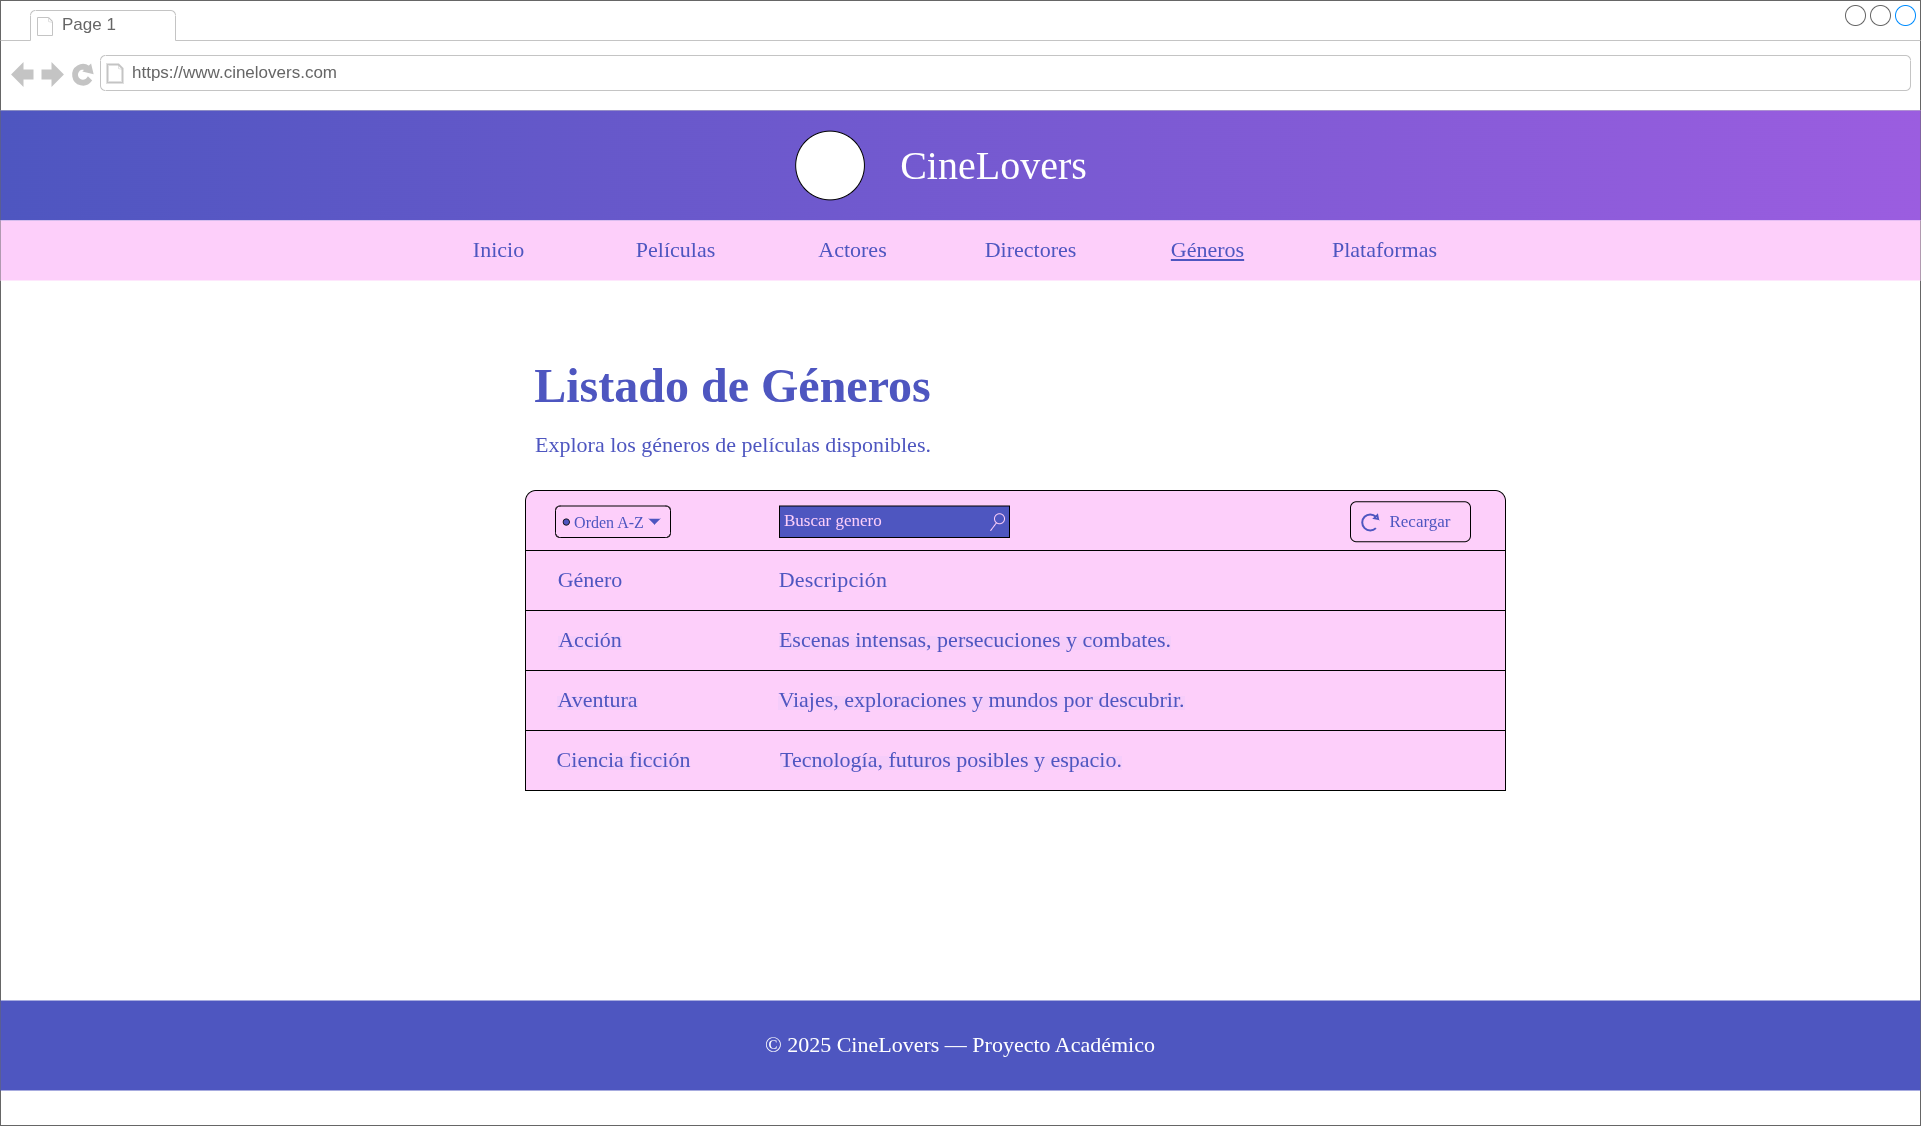

The diagram above was exported from draw.io. Its source (the exported page's mxGraphModel, read from the mxfile embedded in the PNG):
<mxGraphModel dx="7940" dy="4707" grid="1" gridSize="10" guides="1" tooltips="1" connect="1" arrows="1" fold="1" page="1" pageScale="1" pageWidth="850" pageHeight="1100" math="0" shadow="0">
  <root>
    <mxCell id="PV9PET-2dKWg57XHZTHM-0" />
    <mxCell id="PV9PET-2dKWg57XHZTHM-1" parent="PV9PET-2dKWg57XHZTHM-0" />
    <UserObject label="" id="PV9PET-2dKWg57XHZTHM-2">
      <mxCell style="strokeWidth=1;shadow=0;dashed=0;align=center;html=1;shape=mxgraph.mockup.containers.browserWindow;rSize=0;strokeColor=#666666;strokeColor2=#008cff;strokeColor3=#c4c4c4;mainText=,;recursiveResize=0;" parent="PV9PET-2dKWg57XHZTHM-1" vertex="1">
        <mxGeometry x="315" y="600" width="1920" height="1125" as="geometry" />
      </mxCell>
    </UserObject>
    <mxCell id="PV9PET-2dKWg57XHZTHM-3" value="Page 1" style="strokeWidth=1;shadow=0;dashed=0;align=center;html=1;shape=mxgraph.mockup.containers.anchor;fontSize=17;fontColor=#666666;align=left;whiteSpace=wrap;" parent="PV9PET-2dKWg57XHZTHM-2" vertex="1">
      <mxGeometry x="60" y="12" width="110" height="26" as="geometry" />
    </mxCell>
    <mxCell id="PV9PET-2dKWg57XHZTHM-4" value="https://www.cinelovers.com" style="strokeWidth=1;shadow=0;dashed=0;align=center;html=1;shape=mxgraph.mockup.containers.anchor;rSize=0;fontSize=17;fontColor=#666666;align=left;" parent="PV9PET-2dKWg57XHZTHM-2" vertex="1">
      <mxGeometry x="130" y="60" width="250" height="26" as="geometry" />
    </mxCell>
    <mxCell id="PV9PET-2dKWg57XHZTHM-5" value="" style="group" parent="PV9PET-2dKWg57XHZTHM-2" vertex="1" connectable="0">
      <mxGeometry y="110" width="1920" height="110" as="geometry" />
    </mxCell>
    <mxCell id="PV9PET-2dKWg57XHZTHM-6" value="" style="group" parent="PV9PET-2dKWg57XHZTHM-5" connectable="0" vertex="1">
      <mxGeometry width="1920" height="110" as="geometry" />
    </mxCell>
    <mxCell id="PV9PET-2dKWg57XHZTHM-7" value="" style="rounded=0;whiteSpace=wrap;html=1;strokeColor=none;gradientColor=light-dark(#4E56C0,#4E56C0);fillColor=light-dark(#9B5DE0,#9B5DE0);gradientDirection=west;" parent="PV9PET-2dKWg57XHZTHM-6" vertex="1">
      <mxGeometry width="1920" height="110" as="geometry" />
    </mxCell>
    <mxCell id="PV9PET-2dKWg57XHZTHM-8" value="" style="group" parent="PV9PET-2dKWg57XHZTHM-6" vertex="1" connectable="0">
      <mxGeometry x="769.6527586206896" y="20.625" width="380.6896551724138" height="68.75" as="geometry" />
    </mxCell>
    <mxCell id="PV9PET-2dKWg57XHZTHM-9" value="" style="ellipse;whiteSpace=wrap;html=1;aspect=fixed;fillColor=light-dark(#FFFFFF,#FFFFFF);" parent="PV9PET-2dKWg57XHZTHM-8" vertex="1">
      <mxGeometry x="25.52" width="68.75" height="68.75" as="geometry" />
    </mxCell>
    <mxCell id="PV9PET-2dKWg57XHZTHM-10" value="&lt;font face=&quot;Tahoma&quot; style=&quot;color: rgb(255, 255, 255); font-size: 40px;&quot;&gt;CineLovers&lt;/font&gt;" style="text;html=1;whiteSpace=wrap;strokeColor=none;fillColor=none;align=center;verticalAlign=middle;rounded=0;" parent="PV9PET-2dKWg57XHZTHM-8" vertex="1">
      <mxGeometry x="135.52" y="13.75" width="177.24" height="41.25" as="geometry" />
    </mxCell>
    <mxCell id="PV9PET-2dKWg57XHZTHM-11" value="" style="group" parent="PV9PET-2dKWg57XHZTHM-2" connectable="0" vertex="1">
      <mxGeometry y="1000" width="1920" height="90" as="geometry" />
    </mxCell>
    <mxCell id="PV9PET-2dKWg57XHZTHM-12" value="" style="rounded=0;whiteSpace=wrap;html=1;strokeColor=none;fillColor=light-dark(#4E56C0,#4E56C0);" parent="PV9PET-2dKWg57XHZTHM-11" vertex="1">
      <mxGeometry width="1920" height="90" as="geometry" />
    </mxCell>
    <mxCell id="PV9PET-2dKWg57XHZTHM-13" value="&lt;span&gt;&lt;/span&gt;&lt;span&gt;&lt;/span&gt;&lt;span style=&quot;white-space-collapse: preserve;&quot;&gt;&lt;font face=&quot;Tahoma&quot; style=&quot;font-size: 22px; color: light-dark(rgb(255, 255, 255), rgb(255, 255, 255));&quot;&gt;© 2025 CineLovers — Proyecto Académico&lt;/font&gt;&lt;/span&gt;" style="text;html=1;whiteSpace=wrap;strokeColor=none;fillColor=none;align=center;verticalAlign=middle;rounded=0;" parent="PV9PET-2dKWg57XHZTHM-11" vertex="1">
      <mxGeometry x="730" y="35" width="460" height="20" as="geometry" />
    </mxCell>
    <mxCell id="PV9PET-2dKWg57XHZTHM-14" value="" style="group" parent="PV9PET-2dKWg57XHZTHM-2" connectable="0" vertex="1">
      <mxGeometry y="220" width="1920" height="60" as="geometry" />
    </mxCell>
    <mxCell id="PV9PET-2dKWg57XHZTHM-15" value="" style="rounded=0;whiteSpace=wrap;html=1;strokeColor=none;fillColor=light-dark(#FDCFFA,#FDCFFA);" parent="PV9PET-2dKWg57XHZTHM-14" vertex="1">
      <mxGeometry width="1920" height="60" as="geometry" />
    </mxCell>
    <mxCell id="PV9PET-2dKWg57XHZTHM-16" value="" style="group" parent="PV9PET-2dKWg57XHZTHM-14" vertex="1" connectable="0">
      <mxGeometry x="410" y="9.38000000000011" width="1063.44" height="41.25" as="geometry" />
    </mxCell>
    <mxCell id="PV9PET-2dKWg57XHZTHM-17" value="&lt;font face=&quot;Tahoma&quot; style=&quot;font-size: 22px; color: light-dark(rgb(78, 86, 192), rgb(78, 86, 192));&quot;&gt;Inicio&lt;/font&gt;" style="text;html=1;whiteSpace=wrap;strokeColor=none;fillColor=none;align=center;verticalAlign=middle;rounded=0;" parent="PV9PET-2dKWg57XHZTHM-16" vertex="1">
      <mxGeometry width="177.24" height="41.25" as="geometry" />
    </mxCell>
    <mxCell id="PV9PET-2dKWg57XHZTHM-18" value="&lt;font face=&quot;Tahoma&quot; style=&quot;font-size: 22px; color: light-dark(rgb(78, 86, 192), rgb(78, 86, 192));&quot;&gt;Películas&lt;/font&gt;" style="text;html=1;whiteSpace=wrap;strokeColor=none;fillColor=none;align=center;verticalAlign=middle;rounded=0;" parent="PV9PET-2dKWg57XHZTHM-16" vertex="1">
      <mxGeometry x="177.24" width="177.24" height="41.25" as="geometry" />
    </mxCell>
    <mxCell id="PV9PET-2dKWg57XHZTHM-19" value="&lt;font face=&quot;Tahoma&quot; style=&quot;font-size: 22px; color: light-dark(rgb(78, 86, 192), rgb(78, 86, 192));&quot;&gt;Actores&lt;/font&gt;" style="text;html=1;whiteSpace=wrap;strokeColor=none;fillColor=none;align=center;verticalAlign=middle;rounded=0;" parent="PV9PET-2dKWg57XHZTHM-16" vertex="1">
      <mxGeometry x="354.48" width="177.24" height="41.25" as="geometry" />
    </mxCell>
    <mxCell id="PV9PET-2dKWg57XHZTHM-20" value="&lt;font face=&quot;Tahoma&quot; style=&quot;font-size: 22px; color: light-dark(rgb(78, 86, 192), rgb(78, 86, 192));&quot;&gt;Directores&lt;/font&gt;" style="text;html=1;whiteSpace=wrap;strokeColor=none;fillColor=none;align=center;verticalAlign=middle;rounded=0;" parent="PV9PET-2dKWg57XHZTHM-16" vertex="1">
      <mxGeometry x="531.72" width="177.24" height="41.25" as="geometry" />
    </mxCell>
    <mxCell id="PV9PET-2dKWg57XHZTHM-21" value="&lt;font face=&quot;Tahoma&quot; style=&quot;font-size: 22px; color: light-dark(rgb(78, 86, 192), rgb(78, 86, 192));&quot;&gt;&lt;u&gt;Géneros&lt;/u&gt;&lt;/font&gt;" style="text;html=1;whiteSpace=wrap;strokeColor=none;fillColor=none;align=center;verticalAlign=middle;rounded=0;" parent="PV9PET-2dKWg57XHZTHM-16" vertex="1">
      <mxGeometry x="708.96" width="177.24" height="41.25" as="geometry" />
    </mxCell>
    <mxCell id="PV9PET-2dKWg57XHZTHM-22" value="&lt;font face=&quot;Tahoma&quot; style=&quot;font-size: 22px; color: light-dark(rgb(78, 86, 192), rgb(78, 86, 192));&quot;&gt;Plataformas&lt;/font&gt;" style="text;html=1;whiteSpace=wrap;strokeColor=none;fillColor=none;align=center;verticalAlign=middle;rounded=0;" parent="PV9PET-2dKWg57XHZTHM-16" vertex="1">
      <mxGeometry x="886.2" width="177.24" height="41.25" as="geometry" />
    </mxCell>
    <mxCell id="AL6Za0EcUUKQftFMGTLu-0" value="" style="rounded=1;whiteSpace=wrap;html=1;fillColor=#FDCFFA;" vertex="1" parent="PV9PET-2dKWg57XHZTHM-2">
      <mxGeometry x="525" y="490" width="980" height="70" as="geometry" />
    </mxCell>
    <mxCell id="AL6Za0EcUUKQftFMGTLu-1" value="" style="rounded=0;whiteSpace=wrap;html=1;fillColor=#FDCFFA;" vertex="1" parent="PV9PET-2dKWg57XHZTHM-2">
      <mxGeometry x="525" y="550" width="980" height="60" as="geometry" />
    </mxCell>
    <mxCell id="AL6Za0EcUUKQftFMGTLu-2" value="&lt;font face=&quot;Tahoma&quot; style=&quot;font-size: 22px; color: rgb(78, 86, 192);&quot;&gt;&lt;font style=&quot;&quot;&gt;G&lt;/font&gt;&lt;span style=&quot;text-align: start;&quot;&gt;&lt;font style=&quot;&quot;&gt;énero&lt;/font&gt;&lt;/span&gt;&lt;/font&gt;" style="text;html=1;whiteSpace=wrap;strokeColor=none;fillColor=none;align=center;verticalAlign=middle;rounded=0;" vertex="1" parent="PV9PET-2dKWg57XHZTHM-2">
      <mxGeometry x="545" y="559.38" width="90" height="41.25" as="geometry" />
    </mxCell>
    <mxCell id="AL6Za0EcUUKQftFMGTLu-3" value="&lt;span style=&quot;letter-spacing: 0.2px; text-align: left; background-color: rgba(255, 255, 255, 0.02);&quot;&gt;&lt;font style=&quot;font-size: 22px; color: rgb(78, 86, 192);&quot; face=&quot;Tahoma&quot;&gt;Descripción&lt;/font&gt;&lt;/span&gt;" style="text;html=1;whiteSpace=wrap;strokeColor=none;fillColor=none;align=center;verticalAlign=middle;rounded=0;" vertex="1" parent="PV9PET-2dKWg57XHZTHM-2">
      <mxGeometry x="783" y="559.38" width="100" height="41.25" as="geometry" />
    </mxCell>
    <mxCell id="AL6Za0EcUUKQftFMGTLu-4" value="" style="rounded=0;whiteSpace=wrap;html=1;fillColor=#FDCFFA;" vertex="1" parent="PV9PET-2dKWg57XHZTHM-2">
      <mxGeometry x="525" y="610" width="980" height="60" as="geometry" />
    </mxCell>
    <mxCell id="AL6Za0EcUUKQftFMGTLu-5" value="&lt;span style=&quot;text-align: start; background-color: rgba(122, 162, 247, 0.06);&quot;&gt;&lt;font face=&quot;Tahoma&quot; style=&quot;font-size: 22px; color: rgb(78, 86, 192);&quot;&gt;Acción&lt;/font&gt;&lt;/span&gt;" style="text;html=1;whiteSpace=wrap;strokeColor=none;fillColor=none;align=center;verticalAlign=middle;rounded=0;" vertex="1" parent="PV9PET-2dKWg57XHZTHM-2">
      <mxGeometry x="545" y="619.38" width="90" height="41.25" as="geometry" />
    </mxCell>
    <mxCell id="AL6Za0EcUUKQftFMGTLu-6" value="&lt;span style=&quot;text-align: start; background-color: rgba(122, 162, 247, 0.06);&quot;&gt;&lt;font face=&quot;Tahoma&quot; style=&quot;font-size: 22px; color: rgb(78, 86, 192);&quot;&gt;Escenas intensas, persecuciones y combates.&lt;/font&gt;&lt;/span&gt;" style="text;html=1;whiteSpace=wrap;strokeColor=none;fillColor=none;align=center;verticalAlign=middle;rounded=0;" vertex="1" parent="PV9PET-2dKWg57XHZTHM-2">
      <mxGeometry x="765" y="619.38" width="420" height="41.25" as="geometry" />
    </mxCell>
    <mxCell id="AL6Za0EcUUKQftFMGTLu-7" value="" style="rounded=0;whiteSpace=wrap;html=1;fillColor=#FDCFFA;" vertex="1" parent="PV9PET-2dKWg57XHZTHM-2">
      <mxGeometry x="525" y="670" width="980" height="60" as="geometry" />
    </mxCell>
    <mxCell id="AL6Za0EcUUKQftFMGTLu-8" value="&lt;span style=&quot;text-align: start; background-color: rgba(122, 162, 247, 0.06);&quot;&gt;&lt;font face=&quot;Tahoma&quot; style=&quot;font-size: 22px; color: rgb(78, 86, 192);&quot;&gt;Aventura&lt;/font&gt;&lt;/span&gt;" style="text;html=1;whiteSpace=wrap;strokeColor=none;fillColor=none;align=center;verticalAlign=middle;rounded=0;" vertex="1" parent="PV9PET-2dKWg57XHZTHM-2">
      <mxGeometry x="545" y="679.37" width="105" height="41.25" as="geometry" />
    </mxCell>
    <mxCell id="AL6Za0EcUUKQftFMGTLu-9" value="&lt;span style=&quot;text-align: start; background-color: rgba(122, 162, 247, 0.06);&quot;&gt;&lt;font face=&quot;Tahoma&quot; style=&quot;color: rgb(78, 86, 192); font-size: 22px;&quot;&gt;Viajes, exploraciones y mundos por descubrir.&lt;/font&gt;&lt;/span&gt;" style="text;html=1;whiteSpace=wrap;strokeColor=none;fillColor=none;align=center;verticalAlign=middle;rounded=0;" vertex="1" parent="PV9PET-2dKWg57XHZTHM-2">
      <mxGeometry x="769" y="679.38" width="425" height="41.25" as="geometry" />
    </mxCell>
    <mxCell id="AL6Za0EcUUKQftFMGTLu-10" value="" style="rounded=0;whiteSpace=wrap;html=1;fillColor=#FDCFFA;" vertex="1" parent="PV9PET-2dKWg57XHZTHM-2">
      <mxGeometry x="525" y="730" width="980" height="60" as="geometry" />
    </mxCell>
    <mxCell id="AL6Za0EcUUKQftFMGTLu-11" value="&lt;span style=&quot;text-align: start; background-color: rgba(122, 162, 247, 0.06);&quot;&gt;&lt;font face=&quot;Tahoma&quot; style=&quot;font-size: 22px; color: rgb(78, 86, 192);&quot;&gt;Ciencia ficción&lt;/font&gt;&lt;/span&gt;" style="text;html=1;whiteSpace=wrap;strokeColor=none;fillColor=none;align=center;verticalAlign=middle;rounded=0;" vertex="1" parent="PV9PET-2dKWg57XHZTHM-2">
      <mxGeometry x="555" y="739.38" width="137" height="41.25" as="geometry" />
    </mxCell>
    <mxCell id="AL6Za0EcUUKQftFMGTLu-12" value="&lt;span style=&quot;text-align: start; background-color: rgba(122, 162, 247, 0.06);&quot;&gt;&lt;font face=&quot;Tahoma&quot; style=&quot;color: rgb(78, 86, 192); font-size: 22px;&quot;&gt;Tecnología, futuros posibles y espacio.&lt;/font&gt;&lt;/span&gt;" style="text;html=1;whiteSpace=wrap;strokeColor=none;fillColor=none;align=center;verticalAlign=middle;rounded=0;" vertex="1" parent="PV9PET-2dKWg57XHZTHM-2">
      <mxGeometry x="776" y="739.38" width="350" height="41.25" as="geometry" />
    </mxCell>
    <mxCell id="AL6Za0EcUUKQftFMGTLu-13" value="&lt;h1&gt;&lt;font face=&quot;Tahoma&quot; style=&quot;color: rgb(78, 86, 192);&quot;&gt;&lt;span style=&quot;font-size: 48px;&quot;&gt;Listado de &lt;/span&gt;&lt;font style=&quot;font-size: 48px;&quot;&gt;G&lt;span&gt;&lt;font style=&quot;&quot;&gt;é&lt;/font&gt;&lt;/span&gt;neros&lt;/font&gt;&lt;/font&gt;&lt;/h1&gt;" style="text;html=1;whiteSpace=wrap;strokeColor=none;fillColor=none;align=center;verticalAlign=middle;rounded=0;" vertex="1" parent="PV9PET-2dKWg57XHZTHM-2">
      <mxGeometry x="525" y="370" width="415" height="30" as="geometry" />
    </mxCell>
    <mxCell id="AL6Za0EcUUKQftFMGTLu-14" value="&lt;span style=&quot;text-align: start;&quot;&gt;&lt;font style=&quot;color: rgb(78, 86, 192); font-size: 22px;&quot; face=&quot;Tahoma&quot;&gt;Explora los géneros de películas disponibles.&lt;/font&gt;&lt;/span&gt;" style="text;html=1;whiteSpace=wrap;strokeColor=none;fillColor=none;align=center;verticalAlign=middle;rounded=0;" vertex="1" parent="PV9PET-2dKWg57XHZTHM-2">
      <mxGeometry x="507.5" y="430" width="450" height="30" as="geometry" />
    </mxCell>
    <mxCell id="AL6Za0EcUUKQftFMGTLu-16" value="" style="rounded=1;fillColor=#FDCFFA;strokeColor=default;html=1;" vertex="1" parent="PV9PET-2dKWg57XHZTHM-2">
      <mxGeometry x="555" y="505.5" width="115" height="31.5" as="geometry" />
    </mxCell>
    <mxCell id="AL6Za0EcUUKQftFMGTLu-17" value="" style="shape=triangle;direction=south;fillColor=#4E56C0;strokeColor=none;html=1" vertex="1" parent="AL6Za0EcUUKQftFMGTLu-16">
      <mxGeometry x="1" y="0.5" width="12" height="6" relative="1" as="geometry">
        <mxPoint x="-22" y="-3" as="offset" />
      </mxGeometry>
    </mxCell>
    <mxCell id="AL6Za0EcUUKQftFMGTLu-26" value="&lt;font style=&quot;color: rgb(78, 86, 192); font-size: 16px;&quot; face=&quot;Tahoma&quot;&gt;Orden A-Z&lt;/font&gt;" style="text;html=1;whiteSpace=wrap;strokeColor=none;fillColor=none;align=center;verticalAlign=middle;rounded=0;" vertex="1" parent="AL6Za0EcUUKQftFMGTLu-16">
      <mxGeometry x="18.33" y="1.68" width="71.67" height="28.64" as="geometry" />
    </mxCell>
    <mxCell id="AL6Za0EcUUKQftFMGTLu-27" value="" style="ellipse;whiteSpace=wrap;html=1;aspect=fixed;strokeWidth=0.8;fillColor=#4E56C0;" vertex="1" parent="AL6Za0EcUUKQftFMGTLu-16">
      <mxGeometry x="7.666666666666667" y="12.931818181818182" width="6.220454545454547" height="6.220454545454547" as="geometry" />
    </mxCell>
    <mxCell id="AL6Za0EcUUKQftFMGTLu-29" value="&lt;font style=&quot;color: rgb(253, 207, 250);&quot; face=&quot;Tahoma&quot;&gt;Buscar genero&lt;/font&gt;" style="strokeWidth=1;shadow=0;dashed=0;align=center;html=1;shape=mxgraph.mockup.forms.searchBox;strokeColor=#000000;mainText=;strokeColor2=#FDCFFA;fontColor=#666666;fontSize=17;align=left;spacingLeft=3;whiteSpace=wrap;perimeterSpacing=1;fillColor=#4E56C0;rotation=0;" vertex="1" parent="PV9PET-2dKWg57XHZTHM-2">
      <mxGeometry x="779" y="505.5" width="230" height="31.5" as="geometry" />
    </mxCell>
    <mxCell id="AL6Za0EcUUKQftFMGTLu-30" value="" style="rounded=1;whiteSpace=wrap;html=1;fillColor=#FDCFFA;" vertex="1" parent="PV9PET-2dKWg57XHZTHM-2">
      <mxGeometry x="1350" y="501.25" width="120" height="40" as="geometry" />
    </mxCell>
    <mxCell id="AL6Za0EcUUKQftFMGTLu-31" value="" style="html=1;verticalLabelPosition=bottom;align=center;labelBackgroundColor=#ffffff;verticalAlign=top;strokeWidth=2;strokeColor=#4E56C0;shadow=0;dashed=0;shape=mxgraph.ios7.icons.reload;rotation=45;" vertex="1" parent="PV9PET-2dKWg57XHZTHM-2">
      <mxGeometry x="1362.44" y="512.25" width="16" height="18" as="geometry" />
    </mxCell>
    <mxCell id="AL6Za0EcUUKQftFMGTLu-33" value="&lt;font style=&quot;font-size: 17px; color: rgb(78, 86, 192);&quot; face=&quot;Tahoma&quot;&gt;Recargar&lt;/font&gt;" style="text;html=1;whiteSpace=wrap;strokeColor=none;fillColor=none;align=center;verticalAlign=middle;rounded=0;" vertex="1" parent="PV9PET-2dKWg57XHZTHM-2">
      <mxGeometry x="1390" y="507" width="60" height="30" as="geometry" />
    </mxCell>
  </root>
</mxGraphModel>